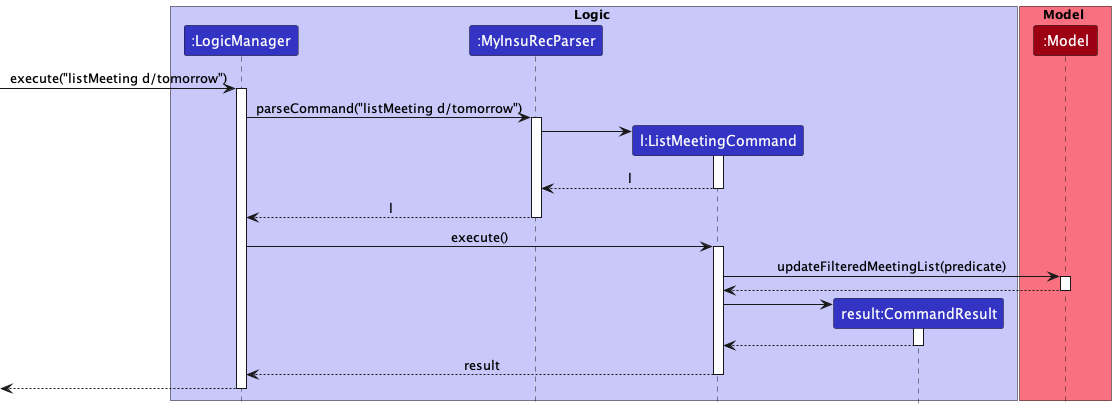

The diagram above was rendered by PlantUML. Its source (embedded in the PNG):
@startuml
!include style.puml

box Logic LOGIC_COLOR_T1
participant ":LogicManager" as LogicManager LOGIC_COLOR
participant ":MyInsuRecParser" as MyInsuRecParser LOGIC_COLOR
participant "l:ListMeetingCommand" as ListMeetingCommand LOGIC_COLOR
participant "result:CommandResult" as CommandResult LOGIC_COLOR
end box

box Model MODEL_COLOR_T1
participant ":Model" as Model MODEL_COLOR
end box

[-> LogicManager : execute("listMeeting d/tomorrow")
activate LogicManager

LogicManager -> MyInsuRecParser : parseCommand("listMeeting d/tomorrow")
activate MyInsuRecParser

create ListMeetingCommand
MyInsuRecParser -> ListMeetingCommand
activate ListMeetingCommand

ListMeetingCommand --> MyInsuRecParser : l
deactivate ListMeetingCommand

MyInsuRecParser --> LogicManager : l
deactivate MyInsuRecParser

LogicManager -> ListMeetingCommand : execute()
activate ListMeetingCommand

ListMeetingCommand -> Model : updateFilteredMeetingList(predicate)
activate Model

Model --> ListMeetingCommand
deactivate Model

create CommandResult
ListMeetingCommand -> CommandResult
activate CommandResult

CommandResult --> ListMeetingCommand
deactivate CommandResult

ListMeetingCommand --> LogicManager : result
deactivate ListMeetingCommand

[<--LogicManager
deactivate LogicManager
@enduml